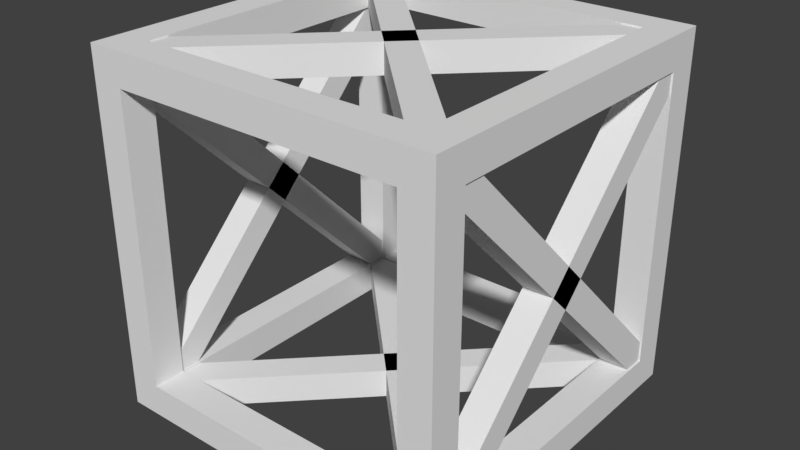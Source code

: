 # Source: railbox_open_1.blend  (saved by Blender 2.79.0; exported with 4.5.12 LTS)
import bpy
from mathutils import Matrix  # noqa: F401  (used for matrix-valued properties, if any)

bpy.ops.wm.read_factory_settings(use_empty=True)
scene = bpy.context.scene
scene.name = 'Scene'

# ---- collections
col_collection_1 = bpy.data.collections.new('Collection 1'); scene.collection.children.link(col_collection_1)

# ---- materials (node trees are filled in below, after node groups)
mat_material = bpy.data.materials.new('Material')
mat_material.alpha_threshold = 0.0
mat_material.use_transparent_shadow = False
mat_material.roughness = 0.5
mat_material.line_color = (0.0, 0.0, 0.0, 1.0)

# ---- material node trees

# ---- world
world_world = bpy.data.worlds.new('World'); scene.world = world_world
world_world.color = (0.05088, 0.05088, 0.05088)
world_world.use_sun_shadow = False
world_world.sun_shadow_jitter_overblur = 0.0
world_world.cycles.sampling_method = 'MANUAL'

# ---- meshes
me_cube_013 = bpy.data.meshes.new('Cube.013')
me_cube_013.from_pydata([(0.405, 0.4628, -0.4955), (0.4628, 0.405, -0.4955), (-0.4628, -0.405, -0.4955), (-0.405, -0.4628, -0.4955), (0.405, 0.4628, -0.4136), (0.4628, 0.405, -0.4136), (-0.4628, -0.405, -0.4136), (-0.405, -0.4628, -0.4136), (-0.4628, 0.405, -0.4955), (-0.405, 0.4628, -0.4955), (0.405, -0.4628, -0.4955), (0.4628, -0.405, -0.4955), (-0.4628, 0.405, -0.4136), (-0.405, 0.4628, -0.4136), (0.405, -0.4628, -0.4136), (0.4628, -0.405, -0.4136), (-0.4628, 0.405, 0.4136), (-0.405, 0.4628, 0.4136), (0.405, -0.4628, 0.4136), (0.4628, -0.405, 0.4136), (-0.4628, 0.405, 0.4955), (-0.405, 0.4628, 0.4955), (0.405, -0.4628, 0.4955), (0.4628, -0.405, 0.4955), (0.405, 0.4628, 0.4136), (0.4628, 0.405, 0.4136), (-0.4628, -0.405, 0.4136), (-0.405, -0.4628, 0.4136), (0.405, 0.4628, 0.4955), (0.4628, 0.405, 0.4955), (-0.4628, -0.405, 0.4955), (-0.405, -0.4628, 0.4955), (-0.4955, 0.4628, -0.405), (-0.4955, 0.405, -0.4628), (-0.4955, -0.405, 0.4628), (-0.4955, -0.4628, 0.405), (-0.4136, 0.4628, -0.405), (-0.4136, 0.405, -0.4628), (-0.4136, -0.405, 0.4628), (-0.4136, -0.4628, 0.405), (-0.4955, 0.405, 0.4628), (-0.4955, 0.4628, 0.405), (-0.4955, -0.4628, -0.405), (-0.4955, -0.405, -0.4628), (-0.4136, 0.405, 0.4628), (-0.4136, 0.4628, 0.405), (-0.4136, -0.4628, -0.405), (-0.4136, -0.405, -0.4628), (0.4136, 0.405, 0.4628), (0.4136, 0.4628, 0.405), (0.4136, -0.4628, -0.405), (0.4136, -0.405, -0.4628), (0.4955, 0.405, 0.4628), (0.4955, 0.4628, 0.405), (0.4955, -0.4628, -0.405), (0.4955, -0.405, -0.4628), (0.4136, 0.4628, -0.405), (0.4136, 0.405, -0.4628), (0.4136, -0.405, 0.4628), (0.4136, -0.4628, 0.405), (0.4955, 0.4628, -0.405), (0.4955, 0.405, -0.4628), (0.4955, -0.405, 0.4628), (0.4955, -0.4628, 0.405), (0.5, 0.5, 0.5), (0.5, 0.5, 0.4091), (0.4091, 0.5, 0.4091), (0.4091, 0.5, 0.5), (0.5, -0.5, 0.5), (0.5, -0.5, 0.4091), (0.4091, -0.5, 0.4091), (0.4091, -0.5, 0.5), (-0.5, 0.5, 0.5), (-0.5, 0.5, 0.4091), (-0.4091, 0.5, 0.4091), (-0.4091, 0.5, 0.5), (-0.5, -0.5, 0.5), (0.5, 0.5, -0.5), (0.5, 0.5, -0.4091), (0.4091, 0.5, -0.4091), (0.4091, 0.5, -0.5), (0.5, -0.5, -0.5), (-0.5, 0.5, -0.5), (-0.5, 0.5, -0.4091), (-0.4091, 0.5, -0.4091), (-0.4091, 0.5, -0.5), (-0.5, -0.5, -0.5), (-0.4091, -0.4091, 0.4091), (-0.4091, -0.5, 0.4091), (-0.4091, -0.4091, 0.5), (-0.4091, -0.5, 0.5), (0.4091, -0.4091, 0.4091), (0.4091, -0.4091, 0.5), (-0.4091, -0.4091, -0.4091), (-0.4091, -0.5, -0.4091), (-0.4091, -0.4091, -0.5), (-0.4091, -0.5, -0.5), (0.4091, -0.4091, -0.5), (0.4091, -0.5, -0.5), (-0.4091, 0.4091, 0.4091), (-0.4091, 0.4091, 0.5), (0.4091, 0.4091, 0.4091), (0.4091, 0.4091, 0.5), (-0.4091, 0.4091, -0.4091), (-0.4091, 0.4091, -0.5), (0.4091, 0.4091, -0.5), (0.4091, -0.4091, -0.4091), (0.4091, -0.5, -0.4091), (0.5, -0.4091, -0.4091), (0.5, -0.5, -0.4091), (0.5, -0.4091, 0.4091), (-0.5, -0.4091, -0.4091), (-0.5, -0.5, -0.4091), (-0.5, -0.4091, 0.4091), (-0.5, -0.5, 0.4091), (0.4091, 0.4091, -0.4091), (0.5, 0.4091, -0.4091), (0.5, 0.4091, 0.4091), (-0.5, 0.4091, -0.4091), (-0.5, 0.4091, 0.4091)], [], [(0, 1, 3, 2), (2, 3, 7, 6), (6, 7, 5, 4), (4, 5, 1, 0), (2, 6, 4, 0), (7, 3, 1, 5), (8, 9, 11, 10), (10, 11, 15, 14), (14, 15, 13, 12), (12, 13, 9, 8), (10, 14, 12, 8), (15, 11, 9, 13), (16, 17, 19, 18), (18, 19, 23, 22), (22, 23, 21, 20), (20, 21, 17, 16), (18, 22, 20, 16), (23, 19, 17, 21), (24, 25, 27, 26), (26, 27, 31, 30), (30, 31, 29, 28), (28, 29, 25, 24), (26, 30, 28, 24), (31, 27, 25, 29), (32, 33, 35, 34), (34, 35, 39, 38), (38, 39, 37, 36), (36, 37, 33, 32), (34, 38, 36, 32), (39, 35, 33, 37), (40, 41, 43, 42), (42, 43, 47, 46), (46, 47, 45, 44), (44, 45, 41, 40), (42, 46, 44, 40), (47, 43, 41, 45), (48, 49, 51, 50), (50, 51, 55, 54), (54, 55, 53, 52), (52, 53, 49, 48), (50, 54, 52, 48), (55, 51, 49, 53), (56, 57, 59, 58), (58, 59, 63, 62), (62, 63, 61, 60), (60, 61, 57, 56), (58, 62, 60, 56), (63, 59, 57, 61), (64, 65, 66, 67), (68, 71, 70, 69), (64, 68, 69, 65), (65, 69, 70, 66), (66, 70, 71, 67), (68, 64, 67, 71), (72, 75, 74, 73), (76, 114, 88, 90), (72, 73, 114, 76), (73, 74, 88, 114), (74, 75, 90, 88), (76, 90, 75, 72), (77, 80, 79, 78), (81, 109, 107, 98), (77, 78, 109, 81), (78, 79, 107, 109), (79, 80, 98, 107), (81, 98, 80, 77), (82, 83, 84, 85), (86, 96, 94, 112), (82, 86, 112, 83), (83, 112, 94, 84), (84, 94, 96, 85), (86, 82, 85, 96), (87, 88, 90, 89), (89, 90, 71, 92), (92, 71, 70, 91), (91, 70, 88, 87), (89, 92, 91, 87), (71, 90, 88, 70), (93, 95, 96, 94), (95, 97, 98, 96), (97, 106, 107, 98), (106, 93, 94, 107), (95, 93, 106, 97), (98, 107, 94, 96), (99, 100, 75, 74), (100, 102, 67, 75), (102, 101, 66, 67), (101, 99, 74, 66), (100, 99, 101, 102), (67, 66, 74, 75), (103, 84, 85, 104), (104, 85, 80, 105), (105, 80, 79, 115), (115, 79, 84, 103), (104, 105, 115, 103), (80, 85, 84, 79), (106, 107, 70, 91), (91, 70, 69, 110), (110, 69, 109, 108), (108, 109, 107, 106), (91, 110, 108, 106), (69, 70, 107, 109), (93, 87, 88, 94), (87, 113, 114, 88), (113, 111, 112, 114), (111, 93, 94, 112), (87, 93, 111, 113), (114, 112, 94, 88), (115, 101, 66, 79), (101, 117, 65, 66), (117, 116, 78, 65), (116, 115, 79, 78), (101, 115, 116, 117), (65, 78, 79, 66), (103, 84, 74, 99), (99, 74, 73, 119), (119, 73, 83, 118), (118, 83, 84, 103), (99, 119, 118, 103), (73, 74, 84, 83)])
me_cube_013.materials.append(mat_material)
me_cube_013.use_remesh_preserve_volume = False
me_cube_013.use_remesh_preserve_attributes = False
me_cube_013.use_mirror_vertex_groups = False
me_cube_013.update()

# ---- objects
ob_cube_011 = bpy.data.objects.new('Cube.011', me_cube_013)

# ---- transforms, parenting, visibility, modifiers, constraints
ob_cube_011.location = (0.0, 0.0, 0.0)
ob_cube_011.lineart.crease_threshold = 0.0

# ---- collection membership
col_collection_1.objects.link(ob_cube_011)

# ---- scene / render settings (as saved in the file)
scene.frame_start = 1; scene.frame_end = 250; scene.frame_set(1)
scene.render.engine = 'BLENDER_EEVEE_NEXT'
scene.render.resolution_percentage = 50
scene.render.dither_intensity = 0.0
scene.cycles.use_denoising = False
scene.cycles.samples = 128
scene.cycles.sampling_pattern = 'TABULATED_SOBOL'
scene.cycles.use_adaptive_sampling = False
scene.cycles.use_light_tree = False
scene.cycles.blur_glossy = 0.0
scene.cycles.sample_clamp_indirect = 0.0
scene.view_settings.view_transform = 'Standard'
bpy.context.view_layer.update()

# ---- added for rendering (the .blend has no active camera and no usable light): camera, sun
cam_auto = bpy.data.cameras.new('AutoCamera')
cam_auto.lens = 50.0
cam_auto.sensor_width = 36.0
cam_auto.clip_end = 1000.0
ob_auto_camera = bpy.data.objects.new('AutoCamera', cam_auto)
scene.collection.objects.link(ob_auto_camera)
ob_auto_camera.location = (1.60254, -1.92304, 1.28203)
ob_auto_camera.rotation_euler = (1.09748, -7.21219e-08, 0.694738)
scene.camera = ob_auto_camera
light_auto_sun = bpy.data.lights.new('AutoSun', 'SUN')
light_auto_sun.energy = 3.0
light_auto_sun.angle = 0.0523599
ob_auto_sun = bpy.data.objects.new('AutoSun', light_auto_sun)
scene.collection.objects.link(ob_auto_sun)
ob_auto_sun.rotation_euler = (0.872665, 0.174533, 0.523599)
bpy.context.view_layer.update()
